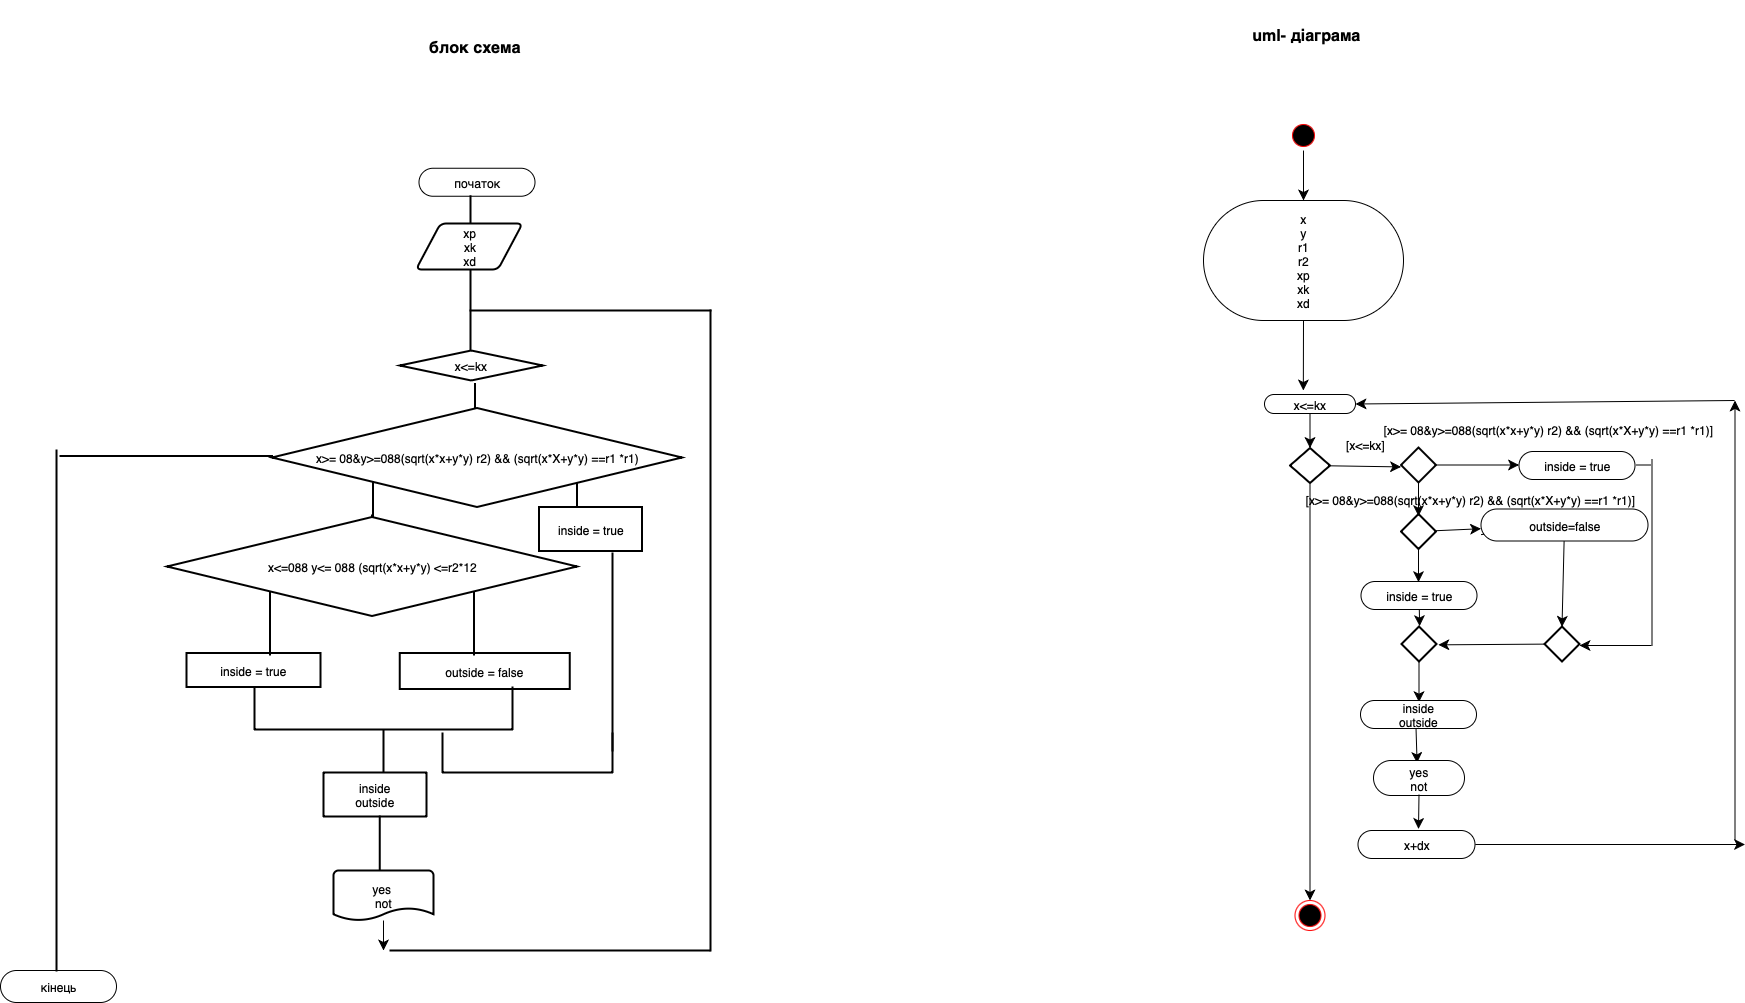

The diagram above was exported from draw.io. Its source (the exported page's mxGraphModel, read from the mxfile embedded in the PNG):
<mxGraphModel dx="963" dy="760" grid="1" gridSize="10" guides="1" tooltips="1" connect="1" arrows="1" fold="1" page="1" pageScale="1" pageWidth="827" pageHeight="1169" math="0" shadow="0">
  <root>
    <mxCell id="0" />
    <mxCell id="1" parent="0" />
    <mxCell id="W-Cpm9GdNe4laGN8kxty-1" value="&lt;b&gt;блок схема&lt;/b&gt;" style="text;strokeColor=none;fillColor=none;html=1;align=center;verticalAlign=middle;whiteSpace=wrap;rounded=0;fontSize=16;" vertex="1" parent="1">
      <mxGeometry x="569.25" y="242.5" width="150.5" height="48" as="geometry" />
    </mxCell>
    <mxCell id="W-Cpm9GdNe4laGN8kxty-2" value="&lt;b&gt;uml- діаграма&lt;/b&gt;" style="text;strokeColor=none;fillColor=none;html=1;align=center;verticalAlign=middle;whiteSpace=wrap;rounded=0;fontSize=16;" vertex="1" parent="1">
      <mxGeometry x="1416" y="220" width="120" height="70" as="geometry" />
    </mxCell>
    <mxCell id="W-Cpm9GdNe4laGN8kxty-3" value="кінець" style="rounded=1;whiteSpace=wrap;html=1;arcSize=50;" vertex="1" parent="1">
      <mxGeometry x="170" y="1190" width="116" height="32" as="geometry" />
    </mxCell>
    <mxCell id="W-Cpm9GdNe4laGN8kxty-4" value="" style="strokeWidth=2;html=1;shape=mxgraph.flowchart.annotation_2;align=left;labelPosition=right;pointerEvents=1;rotation=90;" vertex="1" parent="1">
      <mxGeometry x="574" y="571" width="141" height="204" as="geometry" />
    </mxCell>
    <mxCell id="W-Cpm9GdNe4laGN8kxty-8" value="&lt;p style=&quot;margin: 0px; font-style: normal; font-variant-caps: normal; font-width: normal; line-height: normal; font-size-adjust: none; font-kerning: auto; font-variant-alternates: normal; font-variant-ligatures: normal; font-variant-numeric: normal; font-variant-east-asian: normal; font-variant-position: normal; font-variant-emoji: normal; font-feature-settings: normal; font-optical-sizing: auto; font-variation-settings: normal;&quot;&gt;outside = false&lt;/p&gt;" style="rounded=0;whiteSpace=wrap;html=1;strokeWidth=2;" vertex="1" parent="1">
      <mxGeometry x="569.25" y="872.5" width="170" height="36" as="geometry" />
    </mxCell>
    <mxCell id="W-Cpm9GdNe4laGN8kxty-9" value="&lt;p style=&quot;margin: 0px; font-style: normal; font-variant-caps: normal; font-width: normal; line-height: normal; font-size-adjust: none; font-kerning: auto; font-variant-alternates: normal; font-variant-ligatures: normal; font-variant-numeric: normal; font-variant-east-asian: normal; font-variant-position: normal; font-variant-emoji: normal; font-feature-settings: normal; font-optical-sizing: auto; font-variation-settings: normal;&quot;&gt;inside = true&lt;/p&gt;" style="rounded=0;whiteSpace=wrap;html=1;strokeWidth=2;" vertex="1" parent="1">
      <mxGeometry x="356" y="872.5" width="134" height="34" as="geometry" />
    </mxCell>
    <mxCell id="W-Cpm9GdNe4laGN8kxty-10" value="" style="strokeWidth=2;html=1;shape=mxgraph.flowchart.annotation_2;align=left;labelPosition=right;pointerEvents=1;rotation=-90;" vertex="1" parent="1">
      <mxGeometry x="510" y="820" width="86" height="258" as="geometry" />
    </mxCell>
    <mxCell id="W-Cpm9GdNe4laGN8kxty-11" value="" style="shape=partialRectangle;whiteSpace=wrap;html=1;right=0;top=0;bottom=0;fillColor=none;routingCenterX=-0.5;strokeWidth=2;" vertex="1" parent="1">
      <mxGeometry x="782" y="773" width="58" height="197" as="geometry" />
    </mxCell>
    <mxCell id="W-Cpm9GdNe4laGN8kxty-12" value="&lt;p style=&quot;margin: 0px; font-style: normal; font-variant-caps: normal; font-width: normal; line-height: normal; font-size-adjust: none; font-kerning: auto; font-variant-alternates: normal; font-variant-ligatures: normal; font-variant-numeric: normal; font-variant-east-asian: normal; font-variant-position: normal; font-variant-emoji: normal; font-feature-settings: normal; font-optical-sizing: auto; font-variation-settings: normal;&quot;&gt;inside = true&lt;/p&gt;" style="rounded=0;whiteSpace=wrap;html=1;strokeWidth=2;" vertex="1" parent="1">
      <mxGeometry x="708.5" y="726.5" width="103" height="44" as="geometry" />
    </mxCell>
    <mxCell id="W-Cpm9GdNe4laGN8kxty-13" value="" style="shape=partialRectangle;whiteSpace=wrap;html=1;right=0;top=0;bottom=0;fillColor=none;routingCenterX=-0.5;strokeWidth=2;direction=north;" vertex="1" parent="1">
      <mxGeometry x="560" y="717" width="319" height="453" as="geometry" />
    </mxCell>
    <mxCell id="W-Cpm9GdNe4laGN8kxty-14" value="inside&lt;div&gt;outside&lt;/div&gt;" style="rounded=0;whiteSpace=wrap;html=1;strokeWidth=2;" vertex="1" parent="1">
      <mxGeometry x="493" y="992" width="103" height="44" as="geometry" />
    </mxCell>
    <mxCell id="W-Cpm9GdNe4laGN8kxty-15" value="початок" style="rounded=1;whiteSpace=wrap;html=1;arcSize=50;" vertex="1" parent="1">
      <mxGeometry x="588.5" y="387.75" width="116" height="28" as="geometry" />
    </mxCell>
    <mxCell id="W-Cpm9GdNe4laGN8kxty-16" value="" style="shape=partialRectangle;whiteSpace=wrap;html=1;right=0;top=0;bottom=0;fillColor=none;routingCenterX=-0.5;strokeWidth=2;" vertex="1" parent="1">
      <mxGeometry x="549.25" y="1036" width="20" height="84" as="geometry" />
    </mxCell>
    <mxCell id="W-Cpm9GdNe4laGN8kxty-17" value="" style="strokeWidth=2;html=1;shape=mxgraph.flowchart.annotation_1;align=left;pointerEvents=1;direction=north;" vertex="1" parent="1">
      <mxGeometry x="612" y="952" width="170" height="40" as="geometry" />
    </mxCell>
    <mxCell id="W-Cpm9GdNe4laGN8kxty-79" style="edgeStyle=none;curved=1;rounded=0;orthogonalLoop=1;jettySize=auto;html=1;fontSize=12;startSize=8;endSize=8;" edge="1" parent="1" source="W-Cpm9GdNe4laGN8kxty-19">
      <mxGeometry relative="1" as="geometry">
        <mxPoint x="553" y="1170" as="targetPoint" />
      </mxGeometry>
    </mxCell>
    <mxCell id="W-Cpm9GdNe4laGN8kxty-19" value="yes&amp;nbsp;&lt;div&gt;not&lt;/div&gt;" style="strokeWidth=2;html=1;shape=mxgraph.flowchart.document2;whiteSpace=wrap;size=0.25;" vertex="1" parent="1">
      <mxGeometry x="503" y="1090" width="100" height="50" as="geometry" />
    </mxCell>
    <mxCell id="W-Cpm9GdNe4laGN8kxty-21" value="&lt;p style=&quot;margin: 0px; font-style: normal; font-variant-caps: normal; font-width: normal; line-height: normal; font-size-adjust: none; font-kerning: auto; font-variant-alternates: normal; font-variant-ligatures: normal; font-variant-numeric: normal; font-variant-east-asian: normal; font-variant-position: normal; font-variant-emoji: normal; font-feature-settings: normal; font-optical-sizing: auto; font-variation-settings: normal;&quot;&gt;x&amp;gt;= 08&amp;amp;y&amp;gt;=088(sqrt(x*x+y*y) r2) &amp;amp;&amp;amp; (sqrt(x*X+y*y) ==r1 *r1)&lt;/p&gt;" style="strokeWidth=2;html=1;shape=mxgraph.flowchart.decision;whiteSpace=wrap;" vertex="1" parent="1">
      <mxGeometry x="441.5" y="627.5" width="410" height="99" as="geometry" />
    </mxCell>
    <mxCell id="W-Cpm9GdNe4laGN8kxty-22" value="" style="shape=partialRectangle;whiteSpace=wrap;html=1;right=0;top=0;bottom=0;fillColor=none;routingCenterX=-0.5;strokeWidth=2;direction=east;" vertex="1" parent="1">
      <mxGeometry x="880" y="530" width="26" height="640" as="geometry" />
    </mxCell>
    <mxCell id="W-Cpm9GdNe4laGN8kxty-23" value="" style="shape=partialRectangle;whiteSpace=wrap;html=1;right=0;top=0;bottom=0;fillColor=none;routingCenterX=-0.5;strokeWidth=2;direction=south;" vertex="1" parent="1">
      <mxGeometry x="640" y="530" width="240" height="70" as="geometry" />
    </mxCell>
    <mxCell id="W-Cpm9GdNe4laGN8kxty-24" value="" style="shape=partialRectangle;whiteSpace=wrap;html=1;right=0;top=0;bottom=0;fillColor=none;routingCenterX=-0.5;strokeWidth=2;direction=west;" vertex="1" parent="1">
      <mxGeometry x="296" y="415.75" width="344" height="154.25" as="geometry" />
    </mxCell>
    <mxCell id="W-Cpm9GdNe4laGN8kxty-25" value="xp&lt;div&gt;xk&lt;/div&gt;&lt;div&gt;xd&lt;/div&gt;" style="shape=parallelogram;html=1;strokeWidth=2;perimeter=parallelogramPerimeter;whiteSpace=wrap;rounded=1;arcSize=12;size=0.23;" vertex="1" parent="1">
      <mxGeometry x="585.5" y="443" width="106.5" height="46" as="geometry" />
    </mxCell>
    <mxCell id="W-Cpm9GdNe4laGN8kxty-27" value="" style="shape=partialRectangle;whiteSpace=wrap;html=1;right=0;top=0;bottom=0;fillColor=none;routingCenterX=-0.5;strokeWidth=2;direction=west;" vertex="1" parent="1">
      <mxGeometry x="194.75" y="670" width="31.25" height="520" as="geometry" />
    </mxCell>
    <mxCell id="W-Cpm9GdNe4laGN8kxty-28" value="" style="shape=partialRectangle;whiteSpace=wrap;html=1;right=0;top=0;bottom=0;fillColor=none;routingCenterX=-0.5;strokeWidth=2;direction=south;" vertex="1" parent="1">
      <mxGeometry x="230" y="675.5" width="211.5" height="19" as="geometry" />
    </mxCell>
    <mxCell id="W-Cpm9GdNe4laGN8kxty-83" style="edgeStyle=none;curved=1;rounded=0;orthogonalLoop=1;jettySize=auto;html=1;exitX=0.5;exitY=1;exitDx=0;exitDy=0;entryX=0.5;entryY=0;entryDx=0;entryDy=0;fontSize=12;startSize=8;endSize=8;" edge="1" parent="1" source="W-Cpm9GdNe4laGN8kxty-30" target="W-Cpm9GdNe4laGN8kxty-32">
      <mxGeometry relative="1" as="geometry" />
    </mxCell>
    <mxCell id="W-Cpm9GdNe4laGN8kxty-30" value="" style="ellipse;html=1;shape=startState;fillColor=#000000;strokeColor=#ff0000;" vertex="1" parent="1">
      <mxGeometry x="1458" y="340" width="30" height="30" as="geometry" />
    </mxCell>
    <mxCell id="W-Cpm9GdNe4laGN8kxty-31" style="edgeStyle=none;curved=1;rounded=0;orthogonalLoop=1;jettySize=auto;html=1;exitX=0.5;exitY=1;exitDx=0;exitDy=0;fontSize=12;startSize=8;endSize=8;" edge="1" parent="1" source="W-Cpm9GdNe4laGN8kxty-32">
      <mxGeometry relative="1" as="geometry">
        <mxPoint x="1472.8333333333335" y="610" as="targetPoint" />
      </mxGeometry>
    </mxCell>
    <mxCell id="W-Cpm9GdNe4laGN8kxty-32" value="x&lt;div&gt;y&lt;/div&gt;&lt;div&gt;r1&lt;/div&gt;&lt;div&gt;r2&lt;/div&gt;&lt;div&gt;xp&lt;div&gt;xk&lt;/div&gt;&lt;div&gt;xd&lt;/div&gt;&lt;/div&gt;" style="rounded=1;whiteSpace=wrap;html=1;arcSize=50;" vertex="1" parent="1">
      <mxGeometry x="1373" y="420" width="200" height="120" as="geometry" />
    </mxCell>
    <mxCell id="W-Cpm9GdNe4laGN8kxty-33" style="edgeStyle=none;curved=1;rounded=0;orthogonalLoop=1;jettySize=auto;html=1;fontSize=12;startSize=8;endSize=8;entryX=0.5;entryY=0;entryDx=0;entryDy=0;entryPerimeter=0;" edge="1" parent="1" source="W-Cpm9GdNe4laGN8kxty-34" target="W-Cpm9GdNe4laGN8kxty-66">
      <mxGeometry relative="1" as="geometry">
        <mxPoint x="1588" y="668.3333333333335" as="targetPoint" />
      </mxGeometry>
    </mxCell>
    <mxCell id="W-Cpm9GdNe4laGN8kxty-34" value="x&amp;lt;=kx" style="rounded=1;whiteSpace=wrap;html=1;arcSize=50;" vertex="1" parent="1">
      <mxGeometry x="1434" y="614" width="91" height="19" as="geometry" />
    </mxCell>
    <mxCell id="W-Cpm9GdNe4laGN8kxty-35" style="edgeStyle=none;curved=1;rounded=0;orthogonalLoop=1;jettySize=auto;html=1;fontSize=12;startSize=8;endSize=8;" edge="1" parent="1" source="W-Cpm9GdNe4laGN8kxty-37">
      <mxGeometry relative="1" as="geometry">
        <mxPoint x="1588" y="735.6666666666665" as="targetPoint" />
      </mxGeometry>
    </mxCell>
    <mxCell id="W-Cpm9GdNe4laGN8kxty-36" style="edgeStyle=none;curved=1;rounded=0;orthogonalLoop=1;jettySize=auto;html=1;fontSize=12;startSize=8;endSize=8;" edge="1" parent="1" source="W-Cpm9GdNe4laGN8kxty-37">
      <mxGeometry relative="1" as="geometry">
        <mxPoint x="1688.5" y="684.5" as="targetPoint" />
      </mxGeometry>
    </mxCell>
    <mxCell id="W-Cpm9GdNe4laGN8kxty-37" value="" style="strokeWidth=2;html=1;shape=mxgraph.flowchart.decision;whiteSpace=wrap;" vertex="1" parent="1">
      <mxGeometry x="1570.5" y="667" width="35" height="35" as="geometry" />
    </mxCell>
    <mxCell id="W-Cpm9GdNe4laGN8kxty-38" value="inside = true" style="rounded=1;whiteSpace=wrap;html=1;arcSize=50;" vertex="1" parent="1">
      <mxGeometry x="1688.5" y="671" width="116" height="28" as="geometry" />
    </mxCell>
    <mxCell id="W-Cpm9GdNe4laGN8kxty-39" value="" style="shape=partialRectangle;whiteSpace=wrap;html=1;right=0;top=0;bottom=0;fillColor=none;routingCenterX=-0.5;strokeWidth=1;rotation=-180;" vertex="1" parent="1">
      <mxGeometry x="1799.5" y="679" width="22" height="186" as="geometry" />
    </mxCell>
    <mxCell id="W-Cpm9GdNe4laGN8kxty-40" style="edgeStyle=none;curved=1;rounded=0;orthogonalLoop=1;jettySize=auto;html=1;fontSize=12;startSize=8;endSize=8;" edge="1" parent="1" source="W-Cpm9GdNe4laGN8kxty-41">
      <mxGeometry relative="1" as="geometry">
        <mxPoint x="1588" y="801.6666666666665" as="targetPoint" />
      </mxGeometry>
    </mxCell>
    <mxCell id="W-Cpm9GdNe4laGN8kxty-41" value="" style="strokeWidth=2;html=1;shape=mxgraph.flowchart.decision;whiteSpace=wrap;" vertex="1" parent="1">
      <mxGeometry x="1570.5" y="733.5" width="35" height="35" as="geometry" />
    </mxCell>
    <mxCell id="W-Cpm9GdNe4laGN8kxty-42" value="" style="edgeStyle=none;curved=1;rounded=0;orthogonalLoop=1;jettySize=auto;html=1;fontSize=12;startSize=8;endSize=8;entryX=1.01;entryY=0.495;entryDx=0;entryDy=0;entryPerimeter=0;" edge="1" parent="1">
      <mxGeometry relative="1" as="geometry">
        <mxPoint x="1821" y="865" as="sourcePoint" />
        <mxPoint x="1749" y="865" as="targetPoint" />
      </mxGeometry>
    </mxCell>
    <mxCell id="W-Cpm9GdNe4laGN8kxty-43" style="edgeStyle=none;curved=1;rounded=0;orthogonalLoop=1;jettySize=auto;html=1;fontSize=12;startSize=8;endSize=8;" edge="1" parent="1" source="W-Cpm9GdNe4laGN8kxty-56">
      <mxGeometry relative="1" as="geometry">
        <mxPoint x="1731.5" y="846.3333333333335" as="targetPoint" />
      </mxGeometry>
    </mxCell>
    <mxCell id="W-Cpm9GdNe4laGN8kxty-44" style="edgeStyle=none;curved=1;rounded=0;orthogonalLoop=1;jettySize=auto;html=1;fontSize=12;startSize=8;endSize=8;" edge="1" parent="1" source="W-Cpm9GdNe4laGN8kxty-56">
      <mxGeometry relative="1" as="geometry">
        <mxPoint x="1677.5" y="751" as="targetPoint" />
      </mxGeometry>
    </mxCell>
    <mxCell id="W-Cpm9GdNe4laGN8kxty-45" style="edgeStyle=none;curved=1;rounded=0;orthogonalLoop=1;jettySize=auto;html=1;fontSize=12;startSize=8;endSize=8;entryX=1.052;entryY=0.524;entryDx=0;entryDy=0;entryPerimeter=0;" edge="1" parent="1" source="W-Cpm9GdNe4laGN8kxty-46" target="W-Cpm9GdNe4laGN8kxty-48">
      <mxGeometry relative="1" as="geometry">
        <mxPoint x="1589.8333333333333" y="863.5" as="targetPoint" />
      </mxGeometry>
    </mxCell>
    <mxCell id="W-Cpm9GdNe4laGN8kxty-46" value="" style="strokeWidth=2;html=1;shape=mxgraph.flowchart.decision;whiteSpace=wrap;" vertex="1" parent="1">
      <mxGeometry x="1714" y="846" width="35" height="35" as="geometry" />
    </mxCell>
    <mxCell id="W-Cpm9GdNe4laGN8kxty-47" style="edgeStyle=none;curved=1;rounded=0;orthogonalLoop=1;jettySize=auto;html=1;fontSize=12;startSize=8;endSize=8;" edge="1" parent="1" source="W-Cpm9GdNe4laGN8kxty-48">
      <mxGeometry relative="1" as="geometry">
        <mxPoint x="1588.5" y="921.6666666666665" as="targetPoint" />
      </mxGeometry>
    </mxCell>
    <mxCell id="W-Cpm9GdNe4laGN8kxty-48" value="" style="strokeWidth=2;html=1;shape=mxgraph.flowchart.decision;whiteSpace=wrap;" vertex="1" parent="1">
      <mxGeometry x="1571" y="846" width="35" height="35" as="geometry" />
    </mxCell>
    <mxCell id="W-Cpm9GdNe4laGN8kxty-49" value="" style="shape=partialRectangle;whiteSpace=wrap;html=1;right=0;top=0;bottom=0;fillColor=none;routingCenterX=-0.5;strokeWidth=1;rotation=90;" vertex="1" parent="1">
      <mxGeometry x="1748.25" y="742.25" width="129.5" height="14" as="geometry" />
    </mxCell>
    <mxCell id="W-Cpm9GdNe4laGN8kxty-50" value="inside = true" style="rounded=1;whiteSpace=wrap;html=1;arcSize=50;" vertex="1" parent="1">
      <mxGeometry x="1530.5" y="801" width="116" height="28" as="geometry" />
    </mxCell>
    <mxCell id="W-Cpm9GdNe4laGN8kxty-51" style="edgeStyle=none;curved=1;rounded=0;orthogonalLoop=1;jettySize=auto;html=1;entryX=0.519;entryY=-0.01;entryDx=0;entryDy=0;entryPerimeter=0;fontSize=12;startSize=8;endSize=8;" edge="1" parent="1" source="W-Cpm9GdNe4laGN8kxty-50" target="W-Cpm9GdNe4laGN8kxty-48">
      <mxGeometry relative="1" as="geometry" />
    </mxCell>
    <mxCell id="W-Cpm9GdNe4laGN8kxty-52" style="edgeStyle=none;curved=1;rounded=0;orthogonalLoop=1;jettySize=auto;html=1;fontSize=12;startSize=8;endSize=8;exitX=0.478;exitY=0.914;exitDx=0;exitDy=0;exitPerimeter=0;entryX=0.479;entryY=0.071;entryDx=0;entryDy=0;entryPerimeter=0;" edge="1" parent="1" source="W-Cpm9GdNe4laGN8kxty-57" target="W-Cpm9GdNe4laGN8kxty-58">
      <mxGeometry relative="1" as="geometry">
        <mxPoint x="1585.5" y="988" as="targetPoint" />
        <mxPoint x="1483.7766272189351" y="892" as="sourcePoint" />
      </mxGeometry>
    </mxCell>
    <mxCell id="W-Cpm9GdNe4laGN8kxty-53" value="" style="ellipse;html=1;shape=endState;fillColor=#000000;strokeColor=#ff0000;" vertex="1" parent="1">
      <mxGeometry x="1464.5" y="1120" width="30" height="30" as="geometry" />
    </mxCell>
    <mxCell id="W-Cpm9GdNe4laGN8kxty-55" value="" style="edgeStyle=none;curved=1;rounded=0;orthogonalLoop=1;jettySize=auto;html=1;fontSize=12;startSize=8;endSize=8;" edge="1" parent="1" source="W-Cpm9GdNe4laGN8kxty-41" target="W-Cpm9GdNe4laGN8kxty-56">
      <mxGeometry relative="1" as="geometry">
        <mxPoint x="1605.5" y="751" as="sourcePoint" />
        <mxPoint x="1677.5" y="751" as="targetPoint" />
      </mxGeometry>
    </mxCell>
    <mxCell id="W-Cpm9GdNe4laGN8kxty-56" value="outside=false" style="rounded=1;whiteSpace=wrap;html=1;arcSize=50;" vertex="1" parent="1">
      <mxGeometry x="1650.5" y="728.5" width="167" height="32" as="geometry" />
    </mxCell>
    <mxCell id="W-Cpm9GdNe4laGN8kxty-57" value="inside&lt;div&gt;outside&lt;/div&gt;" style="rounded=1;whiteSpace=wrap;html=1;arcSize=50;" vertex="1" parent="1">
      <mxGeometry x="1530" y="920" width="116" height="28" as="geometry" />
    </mxCell>
    <mxCell id="W-Cpm9GdNe4laGN8kxty-58" value="yes&lt;div&gt;not&lt;/div&gt;" style="rounded=1;whiteSpace=wrap;html=1;arcSize=50;" vertex="1" parent="1">
      <mxGeometry x="1543" y="980" width="91" height="35" as="geometry" />
    </mxCell>
    <mxCell id="W-Cpm9GdNe4laGN8kxty-59" value="" style="edgeStyle=none;curved=1;rounded=0;orthogonalLoop=1;jettySize=auto;html=1;entryX=0.517;entryY=-0.056;entryDx=0;entryDy=0;entryPerimeter=0;fontSize=12;startSize=8;endSize=8;" edge="1" parent="1" target="W-Cpm9GdNe4laGN8kxty-61">
      <mxGeometry relative="1" as="geometry">
        <mxPoint x="1588.502427184466" y="1013.9999999999995" as="sourcePoint" />
        <mxPoint x="1586.5" y="1202" as="targetPoint" />
      </mxGeometry>
    </mxCell>
    <mxCell id="W-Cpm9GdNe4laGN8kxty-60" style="edgeStyle=none;curved=1;rounded=0;orthogonalLoop=1;jettySize=auto;html=1;fontSize=12;startSize=8;endSize=8;" edge="1" parent="1" source="W-Cpm9GdNe4laGN8kxty-61">
      <mxGeometry relative="1" as="geometry">
        <mxPoint x="1914.5" y="1064" as="targetPoint" />
      </mxGeometry>
    </mxCell>
    <mxCell id="W-Cpm9GdNe4laGN8kxty-61" value="x+dx" style="rounded=1;whiteSpace=wrap;html=1;arcSize=50;" vertex="1" parent="1">
      <mxGeometry x="1527.5" y="1050" width="117" height="28" as="geometry" />
    </mxCell>
    <mxCell id="W-Cpm9GdNe4laGN8kxty-62" style="edgeStyle=none;curved=1;rounded=0;orthogonalLoop=1;jettySize=auto;html=1;fontSize=12;startSize=8;endSize=8;entryX=1;entryY=0.5;entryDx=0;entryDy=0;" edge="1" parent="1" target="W-Cpm9GdNe4laGN8kxty-34">
      <mxGeometry relative="1" as="geometry">
        <mxPoint x="1974.5" y="590" as="targetPoint" />
        <mxPoint x="1904.5" y="620" as="sourcePoint" />
      </mxGeometry>
    </mxCell>
    <mxCell id="W-Cpm9GdNe4laGN8kxty-63" value="" style="endArrow=classic;html=1;rounded=0;fontSize=12;startSize=8;endSize=8;curved=1;" edge="1" parent="1">
      <mxGeometry width="50" height="50" relative="1" as="geometry">
        <mxPoint x="1904.5" y="1060" as="sourcePoint" />
        <mxPoint x="1904.5" y="620" as="targetPoint" />
      </mxGeometry>
    </mxCell>
    <mxCell id="W-Cpm9GdNe4laGN8kxty-64" value="" style="edgeStyle=none;curved=1;rounded=0;orthogonalLoop=1;jettySize=auto;html=1;fontSize=12;startSize=8;endSize=8;" edge="1" parent="1" source="W-Cpm9GdNe4laGN8kxty-66">
      <mxGeometry relative="1" as="geometry">
        <mxPoint x="1570.5" y="686.4139534883718" as="targetPoint" />
      </mxGeometry>
    </mxCell>
    <mxCell id="W-Cpm9GdNe4laGN8kxty-65" style="edgeStyle=none;curved=1;rounded=0;orthogonalLoop=1;jettySize=auto;html=1;exitX=0.5;exitY=1;exitDx=0;exitDy=0;exitPerimeter=0;entryX=0.5;entryY=0;entryDx=0;entryDy=0;fontSize=12;startSize=8;endSize=8;" edge="1" parent="1" source="W-Cpm9GdNe4laGN8kxty-66" target="W-Cpm9GdNe4laGN8kxty-53">
      <mxGeometry relative="1" as="geometry" />
    </mxCell>
    <mxCell id="W-Cpm9GdNe4laGN8kxty-66" value="" style="strokeWidth=2;html=1;shape=mxgraph.flowchart.decision;whiteSpace=wrap;" vertex="1" parent="1">
      <mxGeometry x="1459.5" y="667.5" width="40" height="35" as="geometry" />
    </mxCell>
    <mxCell id="W-Cpm9GdNe4laGN8kxty-67" value="[x&amp;lt;=kx]" style="text;html=1;align=center;verticalAlign=middle;whiteSpace=wrap;rounded=0;" vertex="1" parent="1">
      <mxGeometry x="1504.5" y="649" width="60" height="30" as="geometry" />
    </mxCell>
    <mxCell id="W-Cpm9GdNe4laGN8kxty-74" value="x&amp;lt;=kx" style="strokeWidth=2;html=1;shape=mxgraph.flowchart.decision;whiteSpace=wrap;" vertex="1" parent="1">
      <mxGeometry x="569.25" y="570" width="143" height="30" as="geometry" />
    </mxCell>
    <mxCell id="W-Cpm9GdNe4laGN8kxty-77" value="" style="strokeWidth=2;html=1;shape=mxgraph.flowchart.annotation_2;align=left;labelPosition=right;pointerEvents=1;rotation=90;" vertex="1" parent="1">
      <mxGeometry x="471" y="702.5" width="141" height="204" as="geometry" />
    </mxCell>
    <mxCell id="W-Cpm9GdNe4laGN8kxty-78" value="&lt;p style=&quot;margin: 0px; font-style: normal; font-variant-caps: normal; font-width: normal; line-height: normal; font-size-adjust: none; font-kerning: auto; font-variant-alternates: normal; font-variant-ligatures: normal; font-variant-numeric: normal; font-variant-east-asian: normal; font-variant-position: normal; font-variant-emoji: normal; font-feature-settings: normal; font-optical-sizing: auto; font-variation-settings: normal;&quot;&gt;x&amp;lt;=088 y&amp;lt;= 088 (sqrt(x*x+y*y) &amp;lt;=r2*12&lt;/p&gt;" style="strokeWidth=2;html=1;shape=mxgraph.flowchart.decision;whiteSpace=wrap;" vertex="1" parent="1">
      <mxGeometry x="336.5" y="736.5" width="410" height="99" as="geometry" />
    </mxCell>
    <mxCell id="W-Cpm9GdNe4laGN8kxty-80" value="[x&amp;gt;= 08&amp;amp;y&amp;gt;=088(sqrt(x*x+y*y) r2) &amp;amp;&amp;amp; (sqrt(x*X+y*y) ==r1 *r1)]" style="text;html=1;align=center;verticalAlign=middle;whiteSpace=wrap;rounded=0;" vertex="1" parent="1">
      <mxGeometry x="1543" y="619" width="350" height="60" as="geometry" />
    </mxCell>
    <mxCell id="W-Cpm9GdNe4laGN8kxty-82" value="[x&amp;gt;= 08&amp;amp;y&amp;gt;=088(sqrt(x*x+y*y) r2) &amp;amp;&amp;amp; (sqrt(x*X+y*y) ==r1 *r1)]" style="text;html=1;align=center;verticalAlign=middle;whiteSpace=wrap;rounded=0;" vertex="1" parent="1">
      <mxGeometry x="1450" y="699" width="380" height="40" as="geometry" />
    </mxCell>
  </root>
</mxGraphModel>